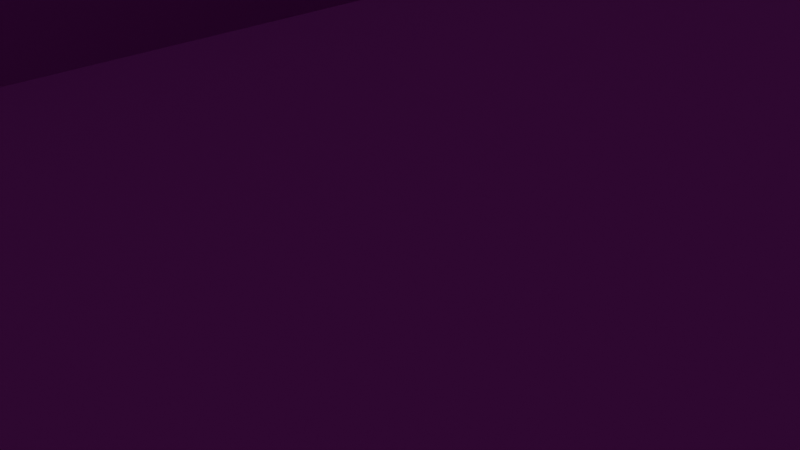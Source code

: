 # Source: Workbench.blend  (saved by Blender 4.0.36; exported with 4.5.12 LTS)
import bpy
from mathutils import Matrix  # noqa: F401  (used for matrix-valued properties, if any)

bpy.ops.wm.read_factory_settings(use_empty=True)
scene = bpy.context.scene
scene.name = 'Scene'

# ---- collections
col_collection = bpy.data.collections.new('Collection'); scene.collection.children.link(col_collection)

# ---- images (referenced by path relative to the original .blend; pixels are not part of the script)
import os
ASSET_DIR = os.environ.get("B2B_ASSET_DIR", "")  # directory of the original .blend (textures are referenced by path, not embedded)
HERE = os.path.dirname(os.path.abspath(__file__))  # packed textures are extracted next to this script under _unpacked/

def load_image(name, relpath, width, height, colorspace="sRGB"):
    """Load a texture the original file referenced (path relative to the .blend, or extracted next to this script)."""
    p = next((c for c in (os.path.join(HERE, relpath), os.path.join(ASSET_DIR, relpath)) if relpath and os.path.exists(c)), "")
    if p:
        img = bpy.data.images.load(p, check_existing=True)
        img.name = name
    else:  # same state as the original file: an image datablock whose file is absent (Cycles renders it pink)
        img = bpy.data.images.new(name, width, height)
        img.source = "FILE"
        img.filepath = "//" + (relpath or name)
    img.colorspace_settings.name = colorspace
    return img
img_t1_workbench_normal_tangent = load_image('t1_workbench_normal_tangent', 'Textures/t1_workbench_normal_tangent.png', 1024, 1024, 'Non-Color')
img_t1_workbench_metallic = load_image('t1_workbench_metallic', 'Textures/t1_workbench_metallic.png', 1024, 1024, 'sRGB')
img_t1_workbench_roughness = load_image('t1_workbench_roughness', 'Textures/t1_workbench_roughness.png', 1024, 1024, 'sRGB')
img_t1_workbench_base_color = load_image('t1_workbench_base_color', 'Textures/t1_workbench_base_color.png', 1024, 1024, 'sRGB')
img_t2_workbench_base_color = load_image('t2_workbench_base_color', 'Textures/t2_workbench_base_color.png', 1024, 1024, 'sRGB')
img_t2_workbench_metallic = load_image('t2_workbench_metallic', 'Textures/t2_workbench_metallic.png', 1024, 1024, 'sRGB')
img_t2_workbench_roughness = load_image('t2_workbench_roughness', 'Textures/t2_workbench_roughness.png', 1024, 1024, 'sRGB')
img_t2_workbench_normal_tangent = load_image('t2_workbench_normal_tangent', 'Textures/t2_workbench_normal_tangent.png', 1024, 1024, 'Non-Color')
img_t3_workbench_base_color = load_image('t3_workbench_base_color', 'Textures/t3_workbench_base_color.png', 1024, 1024, 'sRGB')
img_t3_workbench_metallic = load_image('t3_workbench_metallic', 'Textures/t3_workbench_metallic.png', 1024, 1024, 'sRGB')
img_t3_workbench_roughness = load_image('t3_workbench_roughness', 'Textures/t3_workbench_roughness.png', 1024, 1024, 'sRGB')
img_t3_workbench_normal_tangent = load_image('t3_workbench_normal_tangent', 'Textures/t3_workbench_normal_tangent.png', 1024, 1024, 'Non-Color')
img_t4_workbench_base_color = load_image('t4_workbench_base_color', 'Textures/t4_workbench_base_color.png', 1024, 1024, 'sRGB')
img_t4_workbench_metallic = load_image('t4_workbench_metallic', 'Textures/t4_workbench_metallic.png', 1024, 1024, 'sRGB')
img_t4_workbench_roughness = load_image('t4_workbench_roughness', 'Textures/t4_workbench_roughness.png', 1024, 1024, 'sRGB')
img_t4_workbench_normal_tangent = load_image('t4_workbench_normal_tangent', 'Textures/t4_workbench_normal_tangent.png', 1024, 1024, 'Non-Color')

# ---- materials (node trees are filled in below, after node groups)
mat_workbench_material1 = bpy.data.materials.new('Workbench_material1')
mat_workbench_material1.alpha_threshold = 0.0
mat_workbench_material1.use_transparent_shadow = False
mat_workbench_material1.preview_render_type = 'FLAT'
mat_workbench_material1.roughness = 0.5
mat_workbench_material1.line_color = (0.0, 0.0, 0.0, 1.0)
mat_workbench_material2 = bpy.data.materials.new('Workbench_material2')
mat_workbench_material2.use_transparent_shadow = False
mat_workbench_material2.preview_render_type = 'FLAT'
mat_workbench_material3 = bpy.data.materials.new('Workbench_material3')
mat_workbench_material3.use_transparent_shadow = False
mat_workbench_material3.preview_render_type = 'FLAT'
mat_workbench_material4 = bpy.data.materials.new('Workbench_material4')
mat_workbench_material4.use_transparent_shadow = False
mat_workbench_material4.preview_render_type = 'FLAT'

# ---- material node trees
mat_workbench_material1.use_nodes = True; mat_workbench_material1.node_tree.nodes.clear()
_N = mat_workbench_material1.node_tree.nodes; _L = mat_workbench_material1.node_tree.links
n0 = _N.new('ShaderNodeTexVoronoi'); n0.name = 'Voronoi Texture'; n0.location = (-402, 264)
n0.inputs[2].default_value = 170.4
n0.inputs[3].default_value = 7.9
n1 = _N.new('ShaderNodeBump'); n1.name = 'Bump'; n1.location = (67, 106)
n1.inputs[0].default_value = 0.48
n1.inputs[1].default_value = 1.0
n1.inputs[2].default_value = 1.0
n2 = _N.new('ShaderNodeTexNoise'); n2.name = 'Noise Texture'; n2.location = (-194, 230)
n2.inputs[2].default_value = 96.5
n3 = _N.new('ShaderNodeMapping'); n3.name = 'Mapping'; n3.location = (-601, 257)
n4 = _N.new('ShaderNodeTexCoord'); n4.name = 'Texture Coordinate'; n4.location = (-849, 260)
n5 = _N.new('ShaderNodeValToRGB'); n5.name = 'Color Ramp.001'; n5.location = (-99, 508)
while len(n5.color_ramp.elements) > 1: n5.color_ramp.elements.remove(n5.color_ramp.elements[-1])
n5.color_ramp.elements[0].position = 0.0; n5.color_ramp.elements[0].color = (0.0, 0.0, 0.0, 1.0)
_e = n5.color_ramp.elements.new(1.0); _e.color = (1.0, 1.0, 1.0, 1.0)
n6 = _N.new('ShaderNodeValToRGB'); n6.name = 'Color Ramp'; n6.location = (-99, 721)
while len(n6.color_ramp.elements) > 1: n6.color_ramp.elements.remove(n6.color_ramp.elements[-1])
n6.color_ramp.elements[0].position = 0.0; n6.color_ramp.elements[0].color = (0.0, 0.0, 0.0, 1.0)
_e = n6.color_ramp.elements.new(1.0); _e.color = (1.0, 1.0, 1.0, 1.0)
n7 = _N.new('ShaderNodeTexCoord'); n7.name = 'Texture Coordinate.001'; n7.location = (-813, 657)
n8 = _N.new('ShaderNodeTexNoise'); n8.name = 'Noise Texture.001'; n8.location = (-320, 642)
n8.inputs[2].default_value = 96.5
n9 = _N.new('ShaderNodeOutputMaterial'); n9.name = 'Material Output'; n9.location = (1121, 651)
n10 = _N.new('ShaderNodeMapping'); n10.name = 'Mapping.001'; n10.location = (-565, 655)
n11 = _N.new('ShaderNodeBsdfPrincipled'); n11.name = 'Principled BSDF'; n11.location = (831, 651)
n11.inputs[3].default_value = 1.45
n12 = _N.new('ShaderNodeNormalMap'); n12.name = 'Normal Map'; n12.location = (625, 507)
n12.hide = True
n13 = _N.new('ShaderNodeTexImage'); n13.name = 'Image Texture.003'; n13.location = (336, 438)
n13.hide = True
n13.image = img_t1_workbench_normal_tangent
n14 = _N.new('ShaderNodeTexImage'); n14.name = 'Image Texture.001'; n14.location = (353, 617)
n14.hide = True
n14.image = img_t1_workbench_metallic
n15 = _N.new('ShaderNodeTexImage'); n15.name = 'Image Texture.002'; n15.location = (343, 517)
n15.hide = True
n15.image = img_t1_workbench_roughness
n16 = _N.new('ShaderNodeTexImage'); n16.name = 'Image Texture'; n16.location = (361, 668)
n16.hide = True
n16.image = img_t1_workbench_base_color
_L.new(n11.outputs[0], n9.inputs[0])
_L.new(n4.outputs[2], n3.inputs[0])
_L.new(n3.outputs[0], n0.inputs[0])
_L.new(n0.outputs[1], n2.inputs[0])
_L.new(n2.outputs[1], n1.inputs[3])
_L.new(n7.outputs[2], n10.inputs[0])
_L.new(n10.outputs[0], n8.inputs[0])
_L.new(n8.outputs[1], n5.inputs[0])
_L.new(n16.outputs[0], n11.inputs[0])
_L.new(n14.outputs[0], n11.inputs[1])
_L.new(n15.outputs[0], n11.inputs[2])
_L.new(n12.outputs[0], n11.inputs[5])
_L.new(n13.outputs[0], n12.inputs[1])
n9.is_active_output = True
mat_workbench_material2.use_nodes = True; mat_workbench_material2.node_tree.nodes.clear()
_N = mat_workbench_material2.node_tree.nodes; _L = mat_workbench_material2.node_tree.links
n0 = _N.new('ShaderNodeTexVoronoi'); n0.name = 'Voronoi Texture'; n0.location = (-721, 370)
n0.inputs[2].default_value = 24.3
n0.inputs[3].default_value = 15.0
n1 = _N.new('ShaderNodeTexNoise'); n1.name = 'Noise Texture'; n1.location = (-512, 337)
n1.inputs[2].default_value = 1.0
n1.inputs[3].default_value = 15.0
n2 = _N.new('ShaderNodeTexCoord'); n2.name = 'Texture Coordinate'; n2.location = (-1167, 366)
n3 = _N.new('ShaderNodeMapping'); n3.name = 'Mapping'; n3.location = (-920, 363)
n3.inputs[3].default_value = (168.8, 1.0, 1.0)
n4 = _N.new('ShaderNodeValToRGB'); n4.name = 'Color Ramp.001'; n4.location = (-410, 688)
while len(n4.color_ramp.elements) > 1: n4.color_ramp.elements.remove(n4.color_ramp.elements[-1])
n4.color_ramp.elements[0].position = 0.0; n4.color_ramp.elements[0].color = (0.0, 0.0, 0.0, 1.0)
_e = n4.color_ramp.elements.new(1.0); _e.color = (1.0, 1.0, 1.0, 1.0)
n5 = _N.new('ShaderNodeValToRGB'); n5.name = 'Color Ramp'; n5.location = (-410, 901)
while len(n5.color_ramp.elements) > 1: n5.color_ramp.elements.remove(n5.color_ramp.elements[-1])
n5.color_ramp.elements[0].position = 0.0; n5.color_ramp.elements[0].color = (0.0, 0.0, 0.0, 1.0)
_e = n5.color_ramp.elements.new(1.0); _e.color = (1.0, 1.0, 1.0, 1.0)
n6 = _N.new('ShaderNodeTexCoord'); n6.name = 'Texture Coordinate.001'; n6.location = (-1123, 837)
n7 = _N.new('ShaderNodeTexNoise'); n7.name = 'Noise Texture.001'; n7.location = (-631, 821)
n7.inputs[2].default_value = 96.5
n8 = _N.new('ShaderNodeMapping'); n8.name = 'Mapping.001'; n8.location = (-875, 835)
n9 = _N.new('ShaderNodeOutputMaterial'); n9.name = 'Material Output'; n9.location = (740, 697)
n10 = _N.new('ShaderNodeBump'); n10.name = 'Bump'; n10.location = (-251, 212)
n10.inputs[0].default_value = 0.2733
n10.inputs[1].default_value = 1.0
n10.inputs[2].default_value = 1.0
n11 = _N.new('ShaderNodeBsdfPrincipled'); n11.name = 'Principled BSDF'; n11.location = (450, 697)
n11.inputs[3].default_value = 1.45
n12 = _N.new('ShaderNodeTexImage'); n12.name = 'Image Texture'; n12.location = (63, 725)
n12.hide = True
n12.image = img_t2_workbench_base_color
n13 = _N.new('ShaderNodeTexImage'); n13.name = 'Image Texture.001'; n13.location = (36, 663)
n13.hide = True
n13.image = img_t2_workbench_metallic
n14 = _N.new('ShaderNodeTexImage'); n14.name = 'Image Texture.002'; n14.location = (21, 595)
n14.hide = True
n14.image = img_t2_workbench_roughness
n15 = _N.new('ShaderNodeNormalMap'); n15.name = 'Normal Map'; n15.location = (234, 518)
n15.hide = True
n16 = _N.new('ShaderNodeTexImage'); n16.name = 'Image Texture.003'; n16.location = (-87, 513)
n16.hide = True
n16.image = img_t2_workbench_normal_tangent
_L.new(n11.outputs[0], n9.inputs[0])
_L.new(n2.outputs[2], n3.inputs[0])
_L.new(n3.outputs[0], n0.inputs[0])
_L.new(n0.outputs[1], n1.inputs[0])
_L.new(n1.outputs[1], n10.inputs[3])
_L.new(n6.outputs[2], n8.inputs[0])
_L.new(n8.outputs[0], n7.inputs[0])
_L.new(n7.outputs[1], n4.inputs[0])
_L.new(n12.outputs[0], n11.inputs[0])
_L.new(n13.outputs[0], n11.inputs[1])
_L.new(n14.outputs[0], n11.inputs[2])
_L.new(n15.outputs[0], n11.inputs[5])
_L.new(n16.outputs[0], n15.inputs[1])
n9.is_active_output = True
mat_workbench_material3.use_nodes = True; mat_workbench_material3.node_tree.nodes.clear()
_N = mat_workbench_material3.node_tree.nodes; _L = mat_workbench_material3.node_tree.links
n0 = _N.new('ShaderNodeValToRGB'); n0.name = 'Color Ramp.001'; n0.location = (-374, 664)
while len(n0.color_ramp.elements) > 1: n0.color_ramp.elements.remove(n0.color_ramp.elements[-1])
n0.color_ramp.elements[0].position = 0.0; n0.color_ramp.elements[0].color = (0.0, 0.0, 0.0, 1.0)
_e = n0.color_ramp.elements.new(1.0); _e.color = (1.0, 1.0, 1.0, 1.0)
n1 = _N.new('ShaderNodeValToRGB'); n1.name = 'Color Ramp'; n1.location = (-374, 877)
while len(n1.color_ramp.elements) > 1: n1.color_ramp.elements.remove(n1.color_ramp.elements[-1])
n1.color_ramp.elements[0].position = 0.0; n1.color_ramp.elements[0].color = (0.0, 0.0, 0.0, 1.0)
_e = n1.color_ramp.elements.new(1.0); _e.color = (1.0, 1.0, 1.0, 1.0)
n2 = _N.new('ShaderNodeTexCoord'); n2.name = 'Texture Coordinate.001'; n2.location = (-1087, 813)
n3 = _N.new('ShaderNodeTexNoise'); n3.name = 'Noise Texture.001'; n3.location = (-595, 797)
n3.inputs[2].default_value = 96.5
n4 = _N.new('ShaderNodeMapping'); n4.name = 'Mapping.001'; n4.location = (-840, 810)
n5 = _N.new('ShaderNodeTexVoronoi'); n5.name = 'Voronoi Texture'; n5.location = (-715, 392)
n5.inputs[2].default_value = 170.4
n5.inputs[3].default_value = 7.9
n6 = _N.new('ShaderNodeTexNoise'); n6.name = 'Noise Texture'; n6.location = (-507, 359)
n6.inputs[2].default_value = 96.5
n7 = _N.new('ShaderNodeTexCoord'); n7.name = 'Texture Coordinate'; n7.location = (-1162, 389)
n8 = _N.new('ShaderNodeMapping'); n8.name = 'Mapping'; n8.location = (-914, 386)
n9 = _N.new('ShaderNodeBump'); n9.name = 'Bump'; n9.location = (-245, 234)
n9.inputs[0].default_value = 0.3533
n9.inputs[1].default_value = 1.0
n9.inputs[2].default_value = 1.0
n10 = _N.new('ShaderNodeOutputMaterial'); n10.name = 'Material Output'; n10.location = (929, 709)
n11 = _N.new('ShaderNodeTexImage'); n11.name = 'Image Texture'; n11.location = (127, 792)
n11.hide = True
n11.image = img_t3_workbench_base_color
n12 = _N.new('ShaderNodeTexImage'); n12.name = 'Image Texture.001'; n12.location = (124, 728)
n12.hide = True
n12.image = img_t3_workbench_metallic
n13 = _N.new('ShaderNodeBsdfPrincipled'); n13.name = 'Principled BSDF'; n13.location = (602, 717)
n13.inputs[3].default_value = 1.45
n14 = _N.new('ShaderNodeTexImage'); n14.name = 'Image Texture.002'; n14.location = (102, 670)
n14.hide = True
n14.image = img_t3_workbench_roughness
n15 = _N.new('ShaderNodeNormalMap'); n15.name = 'Normal Map'; n15.location = (391, 576)
n15.hide = True
n16 = _N.new('ShaderNodeTexImage'); n16.name = 'Image Texture.003'; n16.location = (107, 603)
n16.hide = True
n16.image = img_t3_workbench_normal_tangent
_L.new(n13.outputs[0], n10.inputs[0])
_L.new(n7.outputs[2], n8.inputs[0])
_L.new(n8.outputs[0], n5.inputs[0])
_L.new(n5.outputs[1], n6.inputs[0])
_L.new(n6.outputs[1], n9.inputs[3])
_L.new(n2.outputs[2], n4.inputs[0])
_L.new(n4.outputs[0], n3.inputs[0])
_L.new(n3.outputs[1], n0.inputs[0])
_L.new(n11.outputs[0], n13.inputs[0])
_L.new(n12.outputs[0], n13.inputs[1])
_L.new(n14.outputs[0], n13.inputs[2])
_L.new(n15.outputs[0], n13.inputs[5])
_L.new(n16.outputs[0], n15.inputs[1])
n10.is_active_output = True
mat_workbench_material4.use_nodes = True; mat_workbench_material4.node_tree.nodes.clear()
_N = mat_workbench_material4.node_tree.nodes; _L = mat_workbench_material4.node_tree.links
n0 = _N.new('ShaderNodeValToRGB'); n0.name = 'Color Ramp'; n0.location = (-348, 196)
while len(n0.color_ramp.elements) > 1: n0.color_ramp.elements.remove(n0.color_ramp.elements[-1])
n0.color_ramp.elements[0].position = 0.0; n0.color_ramp.elements[0].color = (0.0, 0.0, 0.0, 1.0)
_e = n0.color_ramp.elements.new(1.0); _e.color = (1.0, 1.0, 1.0, 1.0)
n1 = _N.new('ShaderNodeTexCoord'); n1.name = 'Texture Coordinate.001'; n1.location = (-1061, 132)
n2 = _N.new('ShaderNodeTexNoise'); n2.name = 'Noise Texture.001'; n2.location = (-569, 116)
n2.inputs[2].default_value = 96.5
n3 = _N.new('ShaderNodeMapping'); n3.name = 'Mapping.001'; n3.location = (-814, 129)
n4 = _N.new('ShaderNodeTexVoronoi'); n4.name = 'Voronoi Texture'; n4.location = (-658, -282)
n4.inputs[2].default_value = 170.4
n4.inputs[3].default_value = 7.9
n5 = _N.new('ShaderNodeTexNoise'); n5.name = 'Noise Texture'; n5.location = (-449, -315)
n5.inputs[2].default_value = 96.5
n6 = _N.new('ShaderNodeTexCoord'); n6.name = 'Texture Coordinate'; n6.location = (-1104, -286)
n7 = _N.new('ShaderNodeMapping'); n7.name = 'Mapping'; n7.location = (-857, -289)
n8 = _N.new('ShaderNodeValToRGB'); n8.name = 'Color Ramp.001'; n8.location = (-348, -17)
while len(n8.color_ramp.elements) > 1: n8.color_ramp.elements.remove(n8.color_ramp.elements[-1])
n8.color_ramp.elements[0].position = 0.0; n8.color_ramp.elements[0].color = (0.0, 0.0, 0.0, 1.0)
_e = n8.color_ramp.elements.new(1.0); _e.color = (1.0, 1.0, 1.0, 1.0)
n9 = _N.new('ShaderNodeBump'); n9.name = 'Bump'; n9.location = (-207, -302)
n9.inputs[0].default_value = 0.3533
n9.inputs[1].default_value = 1.0
n9.inputs[2].default_value = 1.0
n10 = _N.new('ShaderNodeOutputMaterial'); n10.name = 'Material Output'; n10.location = (889, 339)
n11 = _N.new('ShaderNodeTexImage'); n11.name = 'Image Texture'; n11.location = (257, 292)
n11.hide = True
n11.image = img_t4_workbench_base_color
n12 = _N.new('ShaderNodeTexImage'); n12.name = 'Image Texture.001'; n12.location = (257, 238)
n12.hide = True
n12.image = img_t4_workbench_metallic
n13 = _N.new('ShaderNodeTexImage'); n13.name = 'Image Texture.002'; n13.location = (266, 192)
n13.hide = True
n13.image = img_t4_workbench_roughness
n14 = _N.new('ShaderNodeBsdfPrincipled'); n14.name = 'Principled BSDF'; n14.location = (599, 339)
n14.inputs[3].default_value = 1.45
n15 = _N.new('ShaderNodeNormalMap'); n15.name = 'Normal Map'; n15.location = (418, 140)
n15.hide = True
n16 = _N.new('ShaderNodeTexImage'); n16.name = 'Image Texture.003'; n16.location = (135, 149)
n16.hide = True
n16.image = img_t4_workbench_normal_tangent
_L.new(n14.outputs[0], n10.inputs[0])
_L.new(n1.outputs[2], n3.inputs[0])
_L.new(n3.outputs[0], n2.inputs[0])
_L.new(n2.outputs[1], n8.inputs[0])
_L.new(n6.outputs[2], n7.inputs[0])
_L.new(n7.outputs[0], n4.inputs[0])
_L.new(n4.outputs[1], n5.inputs[0])
_L.new(n5.outputs[1], n9.inputs[3])
_L.new(n11.outputs[0], n14.inputs[0])
_L.new(n12.outputs[0], n14.inputs[1])
_L.new(n13.outputs[0], n14.inputs[2])
_L.new(n15.outputs[0], n14.inputs[5])
_L.new(n16.outputs[0], n15.inputs[1])
n10.is_active_output = True

# ---- world
world_world = bpy.data.worlds.new('World'); scene.world = world_world
world_world.use_nodes = True; world_world.node_tree.nodes.clear()
_N = world_world.node_tree.nodes; _L = world_world.node_tree.links
n0 = _N.new('ShaderNodeOutputWorld'); n0.name = 'World Output'; n0.location = (300, 300)
n1 = _N.new('ShaderNodeBackground'); n1.name = 'Background'; n1.location = (10, 300)
n1.inputs[0].default_value = (0.05088, 0.05088, 0.05088, 1.0)
_L.new(n1.outputs[0], n0.inputs[0])
n0.is_active_output = True
world_world.color = (0.05088, 0.05088, 0.05088)
world_world.use_sun_shadow = False
world_world.sun_shadow_jitter_overblur = 0.0

# ---- cameras
cam_camera = bpy.data.cameras.new('Camera')
cam_camera.clip_end = 100.0
cam_camera.ortho_scale = 7.314

# ---- lights
light_light = bpy.data.lights.new('Light', 'POINT')
light_light.transmission_factor = 0.0
light_light.use_soft_falloff = False
light_light.energy = 1000.0
light_light.shadow_soft_size = 0.1
light_light.shadow_maximum_resolution = 0.006
light_light.use_absolute_resolution = True

# ---- meshes
me_cube = bpy.data.meshes.new('Cube')
me_cube.from_pydata([(6.508, 10.59, 0.1569), (6.508, 10.59, -0.1569), (6.508, -10.59, 0.1569), (6.508, -10.59, -0.1569), (-6.508, 10.59, 0.1569), (-6.508, 10.59, -0.1569), (-6.508, -10.59, 0.1569), (-6.508, -10.59, -0.1569), (-6.104, 10.59, -0.1569), (-6.104, -10.59, 0.1569), (-6.104, -10.59, -0.1569), (-6.104, 10.59, 0.1569), (-6.104, -10.59, 7.867), (-6.508, -10.59, 7.867), (-6.508, 10.59, 7.867), (-6.104, 10.59, 7.867), (-3.249, -10.59, -0.1569), (-3.249, 10.59, 0.1569), (-3.249, 10.59, -0.1569), (-3.249, -10.59, 0.1569), (-6.508, -10.3, -0.1569), (6.508, -10.3, 0.1569), (-6.508, -10.3, 0.1569), (6.508, -10.3, -0.1569), (-6.104, -10.3, -0.1569), (-6.104, -10.3, 0.1569), (-6.508, -10.3, 7.867), (-6.104, -10.3, 7.867), (-3.249, -10.3, 0.1569), (-3.249, -10.3, -0.1569), (-6.508, 10.26, 0.1569), (6.508, 10.26, -0.1569), (-6.508, 10.26, 7.867), (-6.508, 10.26, -0.1569), (6.508, 10.26, 0.1569), (-6.104, 10.26, -0.1569), (-6.104, 10.26, 0.1569), (-6.104, 10.26, 7.867), (-3.249, 10.26, 0.1569), (-3.249, 10.26, -0.1569), (5.808, -10.59, -0.1569), (5.808, 10.59, 0.1569), (5.808, 10.59, -0.1569), (5.808, -10.59, 0.1569), (5.808, -10.3, 0.1569), (5.808, -10.3, -0.1569), (5.808, 10.26, -0.1569), (5.808, 10.26, 0.1569), (-6.508, -5.013, -0.1569), (6.508, -5.013, 0.1569), (-6.104, -5.013, -0.1569), (-6.104, -5.013, 0.1569), (-6.104, -5.013, 7.867), (-3.249, -5.013, 0.1569), (-3.249, -5.013, -0.1569), (-6.508, -5.013, 0.1569), (6.508, -5.013, -0.1569), (-6.508, -5.013, 7.867), (5.808, -5.013, -0.1569), (5.808, -5.013, 0.1569), (-6.508, 4.991, 0.1569), (6.508, 4.991, -0.1569), (-6.508, 4.991, 7.867), (-6.508, 4.991, -0.1569), (6.508, 4.991, 0.1569), (-6.104, 4.991, -0.1569), (-6.104, 4.991, 0.1569), (-6.104, 4.991, 7.867), (-3.249, 4.991, 0.1569), (-3.249, 4.991, -0.1569), (5.808, 4.991, -0.1569), (5.808, 4.991, 0.1569), (-6.104, -5.013, -8.216), (-6.104, -10.3, -8.216), (-3.249, -5.013, -8.216), (-3.249, -10.3, -8.216), (5.808, -10.3, -8.216), (5.808, 10.26, -8.216), (-3.249, 10.26, -8.216), (-6.104, 10.26, -8.216), (5.808, -5.013, -8.216), (-6.104, 4.991, -8.216), (-3.249, 4.991, -8.216), (5.808, 4.991, -8.216), (-5.626, -5.27, -8.216), (-5.626, -10.04, -8.216), (-3.049, -5.27, -8.216), (-3.049, -10.04, -8.216), (5.13, -10.04, -8.216), (5.181, 10.02, -8.216), (-3.064, 10.02, -8.216), (-5.662, 10.02, -8.216), (5.13, -5.27, -8.216), (-5.662, 5.227, -8.216), (-3.064, 5.227, -8.216), (5.181, 5.227, -8.216), (-5.626, -5.27, -8.51), (-5.626, -10.04, -8.51), (-3.049, -5.27, -8.51), (-3.049, -10.04, -8.51), (5.13, -10.04, -8.51), (5.181, 10.02, -8.51), (-3.064, 10.02, -8.51), (-5.662, 10.02, -8.51), (5.13, -5.27, -8.51), (-5.662, 5.227, -8.51), (-3.064, 5.227, -8.51), (5.181, 5.227, -8.51), (-6.508, -5.013, -8.119), (-6.508, -10.3, -8.119), (5.808, -9.97, -7.713), (5.808, -9.97, -0.6601), (5.808, -5.343, -7.713), (-6.508, 10.26, -8.119), (-6.508, 4.991, -8.119), (5.808, -5.343, -0.6601), (5.907, -5.343, -0.6601), (5.907, -9.97, -0.6601), (5.907, -5.343, -7.713), (5.907, -9.97, -7.713), (5.808, 10.02, -0.5128), (5.808, 5.224, -0.5128), (5.808, 10.02, -7.861), (5.808, 5.224, -7.861), (5.907, 10.02, -0.5128), (5.907, 5.224, -0.5128), (5.907, 10.02, -7.861), (5.907, 5.224, -7.861), (5.807, 10.02, -4.187), (5.807, 5.224, -4.187), (5.907, 5.224, -2.35), (5.907, 10.02, -2.35), (5.907, 10.02, -6.942), (5.907, 5.224, -1.431), (5.907, 10.02, -1.431), (5.907, 5.224, -6.942), (5.809, 5.224, -0.972), (5.907, 5.224, -4.646), (5.808, 5.224, -2.809), (5.808, 5.224, -6.483), (5.808, 10.02, -6.483), (5.808, 10.02, -2.809), (5.907, 10.02, -4.646), (5.809, 10.02, -0.972), (5.907, 5.224, -0.7424), (5.907, 10.02, -3.957), (5.807, 5.224, -4.416), (5.808, 5.224, -2.579), (5.907, 5.224, -6.253), (5.808, 10.02, -6.713), (5.907, 10.02, -3.039), (5.809, 10.02, -1.202), (5.809, 5.224, -1.202), (5.907, 5.224, -3.039), (5.808, 5.224, -6.713), (5.907, 10.02, -6.253), (5.808, 10.02, -2.579), (5.807, 10.02, -4.416), (5.907, 5.224, -3.957), (5.907, 10.02, -0.7424), (5.808, 4.991, -4.187), (5.808, 4.991, -2.172), (5.808, 4.991, -6.202), (5.808, 10.26, -4.187), (5.808, 10.26, -6.202), (5.808, 10.26, -1.074), (5.808, 10.26, -2.059)], [], [(22, 6, 13, 26), (10, 9, 6, 7), (33, 30, 4, 5), (45, 23, 3, 40), (23, 21, 2, 3), (42, 41, 0, 1), (5, 4, 11, 8), (20, 24, 10, 7), (16, 19, 9, 10), (28, 25, 9, 19), (27, 26, 13, 12), (36, 11, 15, 37), (6, 9, 12, 13), (11, 4, 14, 15), (44, 28, 19, 43), (40, 43, 19, 16), (8, 11, 17, 18), (24, 29, 16, 10), (45, 29, 75, 76), (59, 53, 28, 44), (9, 25, 27, 12), (52, 57, 26, 27), (53, 51, 25, 28), (20, 48, 108, 109), (56, 49, 21, 23), (58, 56, 23, 45), (7, 6, 22, 20), (55, 22, 26, 57), (4, 30, 32, 14), (42, 1, 31, 46), (1, 0, 34, 31), (5, 8, 35, 33), (17, 11, 36, 38), (15, 14, 32, 37), (41, 17, 38, 47), (8, 18, 39, 35), (66, 36, 37, 67), (63, 60, 30, 33), (19, 12, 9), (28, 27, 12, 19), (25, 27, 28), (38, 37, 36), (17, 15, 37, 38), (17, 11, 15), (0, 41, 47, 34), (18, 42, 46, 39), (29, 24, 73, 75), (49, 59, 44, 21), (3, 2, 43, 40), (21, 44, 43, 2), (18, 17, 41, 42), (29, 45, 40, 16), (64, 71, 59, 49), (69, 70, 58, 54), (20, 22, 55, 48), (25, 51, 52, 27), (60, 55, 57, 62), (70, 61, 56, 58), (61, 64, 49, 56), (24, 20, 109, 73), (68, 66, 51, 53), (67, 62, 57, 52), (71, 68, 53, 59), (65, 69, 54, 50), (35, 39, 78, 79), (47, 38, 68, 71), (37, 32, 62, 67), (38, 36, 66, 68), (116, 117, 119, 118), (31, 34, 64, 61), (46, 31, 61, 70), (30, 60, 62, 32), (58, 45, 111, 115), (34, 47, 71, 64), (48, 55, 60, 63), (51, 66, 67, 52), (77, 83, 95, 89), (78, 77, 89, 90), (74, 80, 92, 86), (73, 72, 84, 85), (151, 134, 131, 156), (80, 58, 115, 112), (76, 80, 112, 110), (69, 65, 81, 82), (50, 54, 74, 72), (54, 58, 80, 74), (136, 161, 147, 152), (90, 89, 101, 102), (86, 92, 104, 98), (85, 84, 96, 97), (88, 87, 99, 100), (72, 74, 86, 84), (79, 78, 90, 91), (82, 81, 93, 94), (75, 73, 85, 87), (81, 79, 91, 93), (80, 76, 88, 92), (83, 82, 94, 95), (76, 75, 87, 88), (96, 98, 99, 97), (98, 104, 100, 99), (103, 102, 106, 105), (102, 101, 107, 106), (89, 95, 107, 101), (84, 86, 98, 96), (91, 90, 102, 103), (94, 93, 105, 106), (87, 85, 97, 99), (93, 91, 103, 105), (92, 88, 100, 104), (95, 94, 106, 107), (108, 72, 73, 109), (114, 81, 72, 108), (113, 79, 81, 114), (33, 35, 79, 113), (112, 115, 116, 118), (48, 63, 114, 108), (45, 76, 110, 111), (63, 33, 113, 114), (115, 111, 117, 116), (111, 110, 119, 117), (110, 112, 118, 119), (46, 70, 121, 120), (83, 77, 122, 123), (120, 124, 159, 143), (120, 121, 125, 124), (123, 122, 126, 127), (149, 154, 135, 132), (148, 155, 142, 137), (139, 154, 149, 140), (151, 152, 133, 134), (136, 152, 151, 143), (144, 136, 143, 159), (158, 145, 150, 153), (130, 147, 156, 131), (129, 146, 157, 128), (146, 137, 142, 157), (130, 131, 134, 133), (138, 153, 150, 141), (124, 125, 144, 159), (147, 138, 141, 156), (127, 126, 132, 135), (148, 139, 140, 155), (145, 158, 129, 128), (144, 125, 121, 136), (123, 127, 135, 154), (137, 146, 139, 148), (153, 138, 129, 158), (147, 130, 133, 152), (161, 136, 121, 70), (147, 161, 160, 138), (146, 129, 138, 160), (146, 160, 162, 139), (139, 162, 83, 154), (83, 123, 154), (50, 72, 81, 65), (70, 69, 82, 161), (82, 83, 162, 160), (160, 161, 82), (145, 128, 141, 150), (155, 140, 157, 142), (126, 122, 149, 132), (46, 120, 143, 165), (151, 166, 165, 143), (156, 166, 151), (141, 163, 166, 156), (141, 128, 163), (157, 164, 163, 128), (157, 140, 164), (164, 149, 122, 77), (149, 164, 140), (46, 165, 78, 39), (165, 166, 78), (163, 78, 166), (164, 78, 163), (77, 78, 164)])
me_cube.polygons.foreach_set('material_index', [2, 1, 1, 0, 1, 1, 1, 1, 1, 0, 2, 0, 2, 2, 1, 1, 1, 1, 0, 1, 0, 2, 1, 0, 1, 1, 1, 3, 2, 1, 1, 1, 0, 2, 1, 1, 3, 1, 2, 2, 2, 2, 2, 2, 1, 1, 0, 1, 1, 1, 1, 1, 1, 1, 1, 3, 3, 1, 1, 0, 1, 2, 1, 1, 0, 1, 2, 1, 2, 1, 1, 3, 0, 1, 1, 3, 0, 0, 0, 0, 2, 0, 0, 0, 0, 0, 0, 0, 0, 0, 0, 0, 0, 0, 0, 0, 0, 0, 0, 0, 0, 0, 0, 0, 0, 0, 0, 0, 0, 0, 0, 0, 0, 0, 0, 2, 0, 0, 0, 2, 2, 2, 0, 0, 2, 2, 2, 2, 2, 2, 2, 2, 2, 2, 2, 2, 2, 2, 2, 2, 2, 2, 2, 2, 2, 2, 2, 2, 2, 0, 0, 0, 0, 0, 0, 0, 0, 0, 0, 2, 2, 2, 0, 0, 0, 0, 0, 0, 0, 0, 0, 0, 0, 0, 0, 0])
_uv = me_cube.uv_layers.new(name='UVMap')
_uv.uv.foreach_set('vector', [0.7107, 0.8008, 0.7107, 0.8064, 0.5642, 0.8064, 0.5642, 0.8008, 0.0004033, 0.9918, 0.006367, 0.9918, 0.006367, 0.9995, 0.0004033, 0.9995, 0.7232, 0.3966, 0.7292, 0.3966, 0.7292, 0.403, 0.7232, 0.403, 0.5578, 0.3974, 0.5711, 0.3974, 0.5711, 0.403, 0.5578, 0.403, 0.7385, 0.3974, 0.7444, 0.3974, 0.7444, 0.403, 0.7385, 0.403, 0.3196, 0.5749, 0.3136, 0.5749, 0.3136, 0.5616, 0.3196, 0.5616, 0.3196, 0.8089, 0.3136, 0.8089, 0.3136, 0.8013, 0.3196, 0.8013, 0.3238, 0.3974, 0.3315, 0.3974, 0.3315, 0.403, 0.3238, 0.403, 0.0004033, 0.9375, 0.006367, 0.9375, 0.006367, 0.9918, 0.0004033, 0.9918, 0.2936, 0.7369, 0.2936, 0.7912, 0.2881, 0.7912, 0.2881, 0.7369, 0.73, 0.3974, 0.7377, 0.3974, 0.7377, 0.403, 0.73, 0.403, 0.1544, 0.7524, 0.1608, 0.7524, 0.1608, 0.8989, 0.1544, 0.8989, 0.006367, 0.9995, 0.006367, 0.9918, 0.1529, 0.9918, 0.1529, 0.9995, 0.3136, 0.8013, 0.3136, 0.8089, 0.1671, 0.8089, 0.1671, 0.8013, 0.5501, 0.4094, 0.378, 0.4094, 0.378, 0.4038, 0.5501, 0.4038, 0.0004033, 0.7654, 0.006367, 0.7654, 0.006367, 0.9375, 0.0004033, 0.9375, 0.3196, 0.8013, 0.3136, 0.8013, 0.3136, 0.747, 0.3196, 0.747, 0.3315, 0.3974, 0.3857, 0.3974, 0.3857, 0.403, 0.3315, 0.403, 0.0004033, 0.2344, 0.0004033, 0.06232, 0.1535, 0.06232, 0.1535, 0.2344, 0.5501, 0.5099, 0.378, 0.5099, 0.378, 0.4094, 0.5501, 0.4094, 0.261, 0.6497, 0.2666, 0.6497, 0.2666, 0.7962, 0.261, 0.7962, 0.73, 0.297, 0.7377, 0.297, 0.7377, 0.3974, 0.73, 0.3974, 0.378, 0.5099, 0.3238, 0.5099, 0.3238, 0.4094, 0.378, 0.4094, 0.7232, 0.005991, 0.7232, 0.1064, 0.5719, 0.1064, 0.5719, 0.005991, 0.7385, 0.297, 0.7444, 0.297, 0.7444, 0.3974, 0.7385, 0.3974, 0.5578, 0.297, 0.5711, 0.297, 0.5711, 0.3974, 0.5578, 0.3974, 0.7232, 0.0004033, 0.7292, 0.0004033, 0.7292, 0.005991, 0.7232, 0.005991, 0.9945, 0.4837, 0.9945, 0.6447, 0.7597, 0.6447, 0.7597, 0.4837, 0.7107, 0.4038, 0.7107, 0.4102, 0.5642, 0.4102, 0.5642, 0.4038, 0.5578, 0.0004033, 0.5711, 0.0004033, 0.5711, 0.006824, 0.5578, 0.006824, 0.7385, 0.0004033, 0.7444, 0.0004033, 0.7444, 0.006824, 0.7385, 0.006824, 0.3238, 0.0004033, 0.3315, 0.0004033, 0.3315, 0.006824, 0.3238, 0.006824, 0.2872, 0.7369, 0.2872, 0.7912, 0.2808, 0.7912, 0.2808, 0.7369, 0.73, 0.0004033, 0.7377, 0.0004033, 0.7377, 0.006824, 0.73, 0.006824, 0.5501, 0.8064, 0.378, 0.8064, 0.378, 0.8, 0.5501, 0.8, 0.3315, 0.0004033, 0.3857, 0.0004033, 0.3857, 0.006824, 0.3315, 0.006824, 0.7608, 0.1802, 0.7608, 0.02088, 0.9942, 0.02088, 0.9942, 0.1802, 0.7232, 0.2965, 0.7292, 0.2965, 0.7292, 0.3966, 0.7232, 0.3966, 0.1706, 0.9374, 0.3171, 0.9917, 0.1706, 0.9917, 0.275, 0.6407, 0.275, 0.7969, 0.2695, 0.7969, 0.2695, 0.6407, 0.1511, 0.8264, 0.1511, 0.9729, 0.09689, 0.8264, 0.3509, 0.9773, 0.2044, 0.923, 0.3509, 0.923, 0.1608, 0.5954, 0.1608, 0.7516, 0.1544, 0.7516, 0.1544, 0.5954, 0.2524, 0.5684, 0.3066, 0.5684, 0.3066, 0.7149, 0.5634, 0.8064, 0.5501, 0.8064, 0.5501, 0.8, 0.5634, 0.8, 0.3857, 0.0004033, 0.5578, 0.0004033, 0.5578, 0.006824, 0.3857, 0.006824, 0.0004033, 0.06232, 0.0004033, 0.008081, 0.1535, 0.008081, 0.1535, 0.06232, 0.5634, 0.5099, 0.5501, 0.5099, 0.5501, 0.4094, 0.5634, 0.4094, 0.0004033, 0.7521, 0.006367, 0.7521, 0.006367, 0.7654, 0.0004033, 0.7654, 0.5634, 0.4094, 0.5501, 0.4094, 0.5501, 0.4038, 0.5634, 0.4038, 0.3196, 0.747, 0.3136, 0.747, 0.3136, 0.5749, 0.3196, 0.5749, 0.3857, 0.3974, 0.5578, 0.3974, 0.5578, 0.403, 0.3857, 0.403, 0.5634, 0.7, 0.5501, 0.7, 0.5501, 0.5099, 0.5634, 0.5099, 0.3857, 0.1069, 0.5578, 0.1069, 0.5578, 0.297, 0.3857, 0.297, 0.7232, 0.005991, 0.7292, 0.005991, 0.7292, 0.1064, 0.7232, 0.1064, 0.7608, 0.6431, 0.7608, 0.483, 0.9942, 0.483, 0.9942, 0.6431, 0.9945, 0.1791, 0.9945, 0.4837, 0.7597, 0.4837, 0.7597, 0.1791, 0.5578, 0.1069, 0.5711, 0.1069, 0.5711, 0.297, 0.5578, 0.297, 0.7385, 0.1069, 0.7444, 0.1069, 0.7444, 0.297, 0.7385, 0.297, 0.0004033, 0.008081, 0.0004033, 0.0004033, 0.1517, 0.0004033, 0.1535, 0.008081, 0.378, 0.7, 0.3238, 0.7, 0.3238, 0.5099, 0.378, 0.5099, 0.73, 0.1069, 0.7377, 0.1069, 0.7377, 0.297, 0.73, 0.297, 0.5501, 0.7, 0.378, 0.7, 0.378, 0.5099, 0.5501, 0.5099, 0.3315, 0.1069, 0.3857, 0.1069, 0.3857, 0.297, 0.3315, 0.297, 0.1671, 0.5531, 0.1671, 0.4989, 0.3203, 0.4989, 0.3203, 0.5531, 0.5501, 0.8, 0.378, 0.8, 0.378, 0.7, 0.5501, 0.7, 0.73, 0.006824, 0.7377, 0.006824, 0.7377, 0.1069, 0.73, 0.1069, 0.378, 0.8, 0.3238, 0.8, 0.3238, 0.7, 0.378, 0.7, 0.2565, 0.7963, 0.1686, 0.7963, 0.1686, 0.6623, 0.2565, 0.6623, 0.7385, 0.006824, 0.7444, 0.006824, 0.7444, 0.1069, 0.7385, 0.1069, 0.5578, 0.006824, 0.5711, 0.006824, 0.5711, 0.1069, 0.5578, 0.1069, 0.9945, 0.01874, 0.9945, 0.1791, 0.7597, 0.1791, 0.7597, 0.01874, 0.0004033, 0.3349, 0.0004033, 0.2344, 0.009965, 0.2407, 0.009965, 0.3286, 0.5634, 0.8, 0.5501, 0.8, 0.5501, 0.7, 0.5634, 0.7, 0.7232, 0.1064, 0.7292, 0.1064, 0.7292, 0.2965, 0.7232, 0.2965, 0.7608, 0.483, 0.7608, 0.1802, 0.9942, 0.1802, 0.9942, 0.483, 0.3847, 0.8983, 0.3847, 0.9983, 0.3728, 0.9939, 0.3728, 0.9028, 0.2126, 0.8983, 0.3847, 0.8983, 0.3728, 0.9028, 0.2162, 0.9028, 0.4465, 0.8959, 0.6186, 0.8959, 0.6057, 0.9008, 0.4503, 0.9008, 0.3923, 0.9964, 0.3923, 0.8959, 0.4014, 0.9008, 0.4014, 0.9915, 0.323, 0.6823, 0.3211, 0.6779, 0.3211, 0.6605, 0.323, 0.6561, 0.1535, 0.3349, 0.0004033, 0.3349, 0.009965, 0.3286, 0.144, 0.3286, 0.1535, 0.2344, 0.1535, 0.3349, 0.144, 0.3286, 0.144, 0.2407, 0.1671, 0.05464, 0.1671, 0.0004034, 0.3203, 0.0004033, 0.3203, 0.05464, 0.0004033, 0.5612, 0.0004033, 0.507, 0.1535, 0.507, 0.1535, 0.5612, 0.0004033, 0.507, 0.0004033, 0.3349, 0.1535, 0.3349, 0.1535, 0.507, 0.1826, 0.2312, 0.2054, 0.2267, 0.2132, 0.2312, 0.187, 0.2312, 0.1544, 0.4542, 0.1544, 0.2975, 0.1599, 0.2975, 0.1599, 0.4542, 0.1663, 0.3445, 0.1663, 0.4999, 0.1607, 0.4999, 0.1607, 0.3445, 0.1663, 0.2048, 0.1663, 0.2955, 0.1607, 0.2955, 0.1607, 0.2048, 0.1663, 0.0004033, 0.1663, 0.1558, 0.1607, 0.1558, 0.1607, 0.0004033, 0.3923, 0.8959, 0.4465, 0.8959, 0.4503, 0.9008, 0.4014, 0.9008, 0.1584, 0.8983, 0.2126, 0.8983, 0.2162, 0.9028, 0.1668, 0.9028, 0.2126, 0.9983, 0.1584, 0.9983, 0.1668, 0.9939, 0.2162, 0.9939, 0.4465, 0.9964, 0.3923, 0.9964, 0.4014, 0.9915, 0.4503, 0.9915, 0.1584, 0.9983, 0.1584, 0.8983, 0.1668, 0.9028, 0.1668, 0.9939, 0.6186, 0.8959, 0.6186, 0.9964, 0.6057, 0.9915, 0.6057, 0.9008, 0.3847, 0.9983, 0.2126, 0.9983, 0.2162, 0.9939, 0.3728, 0.9939, 0.6186, 0.9964, 0.4465, 0.9964, 0.4503, 0.9915, 0.6057, 0.9915, 0.7115, 0.9996, 0.7115, 0.9506, 0.8023, 0.9506, 0.8023, 0.9996, 0.7115, 0.9506, 0.7115, 0.7952, 0.8023, 0.7952, 0.8023, 0.9506, 0.8137, 0.9996, 0.8137, 0.9502, 0.9047, 0.9502, 0.9047, 0.9996, 0.8137, 0.9502, 0.8137, 0.7935, 0.9047, 0.7935, 0.9047, 0.9502, 0.1544, 0.2975, 0.1544, 0.2064, 0.1599, 0.2064, 0.1599, 0.2975, 0.1663, 0.2955, 0.1663, 0.3445, 0.1607, 0.3445, 0.1607, 0.2955, 0.1544, 0.5035, 0.1544, 0.4542, 0.1599, 0.4542, 0.1599, 0.5035, 0.1544, 0.04978, 0.1544, 0.0004033, 0.1599, 0.0004033, 0.1599, 0.04978, 0.1663, 0.1558, 0.1663, 0.2048, 0.1607, 0.2048, 0.1607, 0.1558, 0.1544, 0.5946, 0.1544, 0.5035, 0.1599, 0.5035, 0.1599, 0.5946, 0.1663, 0.4999, 0.1663, 0.5906, 0.1607, 0.5906, 0.1607, 0.4999, 0.1544, 0.2064, 0.1544, 0.04978, 0.1599, 0.04978, 0.1599, 0.2064, 0.7115, 0.694, 0.7194, 0.694, 0.7194, 0.7944, 0.7115, 0.7944, 0.7115, 0.5039, 0.7194, 0.5039, 0.7194, 0.694, 0.7115, 0.694, 0.7115, 0.4038, 0.7194, 0.4038, 0.7194, 0.5039, 0.7115, 0.5039, 0.1671, 0.5608, 0.1671, 0.5531, 0.3203, 0.5531, 0.3184, 0.5608, 0.3211, 0.3564, 0.3211, 0.2223, 0.323, 0.2223, 0.323, 0.3564, 0.7232, 0.1064, 0.7232, 0.2965, 0.5719, 0.2965, 0.5719, 0.1064, 0.0004033, 0.2344, 0.1535, 0.2344, 0.144, 0.2407, 0.009965, 0.2407, 0.7232, 0.2965, 0.7232, 0.3966, 0.5719, 0.3966, 0.5719, 0.2965, 0.3211, 0.2223, 0.3211, 0.1344, 0.323, 0.1344, 0.323, 0.2223, 0.3211, 0.1344, 0.3211, 0.0004033, 0.323, 0.0004033, 0.323, 0.1344, 0.3211, 0.4443, 0.3211, 0.3564, 0.323, 0.3564, 0.323, 0.4443, 0.1671, 0.3268, 0.1671, 0.2267, 0.1739, 0.2312, 0.1739, 0.3224, 0.3203, 0.2267, 0.3203, 0.3268, 0.3135, 0.3224, 0.3135, 0.2312, 0.1636, 0.6898, 0.1617, 0.6898, 0.1617, 0.6854, 0.1636, 0.6811, 0.3211, 0.6283, 0.3211, 0.5371, 0.323, 0.5371, 0.323, 0.6283, 0.3211, 0.5363, 0.3211, 0.4451, 0.323, 0.4451, 0.323, 0.5363, 0.1015, 0.8684, 0.01033, 0.8684, 0.01033, 0.8637, 0.1015, 0.8637, 0.01033, 0.8775, 0.1015, 0.8775, 0.1015, 0.9081, 0.01033, 0.9081, 0.01033, 0.8728, 0.01033, 0.8684, 0.1015, 0.8684, 0.1015, 0.8728, 0.1015, 0.9755, 0.01033, 0.9755, 0.01033, 0.9707, 0.1015, 0.9707, 0.01033, 0.9798, 0.01033, 0.9755, 0.1015, 0.9755, 0.1015, 0.9798, 0.01033, 0.9846, 0.01033, 0.9798, 0.1015, 0.9798, 0.1015, 0.9846, 0.01033, 0.9219, 0.1015, 0.9219, 0.1015, 0.9394, 0.01033, 0.9394, 0.01033, 0.9533, 0.01033, 0.9485, 0.1015, 0.9485, 0.1015, 0.9533, 0.01033, 0.9172, 0.01033, 0.9128, 0.1015, 0.9128, 0.1015, 0.9172, 0.01033, 0.9128, 0.01033, 0.9081, 0.1015, 0.9081, 0.1015, 0.9128, 0.01033, 0.9533, 0.1015, 0.9533, 0.1015, 0.9707, 0.01033, 0.9707, 0.01033, 0.9442, 0.01033, 0.9394, 0.1015, 0.9394, 0.1015, 0.9442, 0.1015, 0.9889, 0.01033, 0.9889, 0.01033, 0.9846, 0.1015, 0.9846, 0.01033, 0.9485, 0.01033, 0.9442, 0.1015, 0.9442, 0.1015, 0.9485, 0.01033, 0.8462, 0.1015, 0.8462, 0.1015, 0.8637, 0.01033, 0.8637, 0.01033, 0.8775, 0.01033, 0.8728, 0.1015, 0.8728, 0.1015, 0.8775, 0.1015, 0.9219, 0.01033, 0.9219, 0.01033, 0.9172, 0.1015, 0.9172, 0.1663, 0.6854, 0.1663, 0.6898, 0.1644, 0.6898, 0.1644, 0.6811, 0.1644, 0.6585, 0.1663, 0.6585, 0.1663, 0.6759, 0.1644, 0.6803, 0.1663, 0.6263, 0.1644, 0.6307, 0.1644, 0.5914, 0.1663, 0.5958, 0.323, 0.6509, 0.3211, 0.6553, 0.3211, 0.6291, 0.323, 0.6335, 0.1617, 0.6315, 0.1636, 0.6358, 0.1636, 0.6533, 0.1617, 0.6576, 0.2054, 0.2267, 0.1826, 0.2312, 0.1739, 0.2312, 0.1671, 0.2267, 0.2132, 0.2312, 0.2054, 0.2267, 0.2437, 0.2267, 0.2175, 0.2312, 0.2481, 0.2312, 0.2437, 0.2312, 0.2175, 0.2312, 0.2437, 0.2267, 0.2481, 0.2312, 0.2437, 0.2267, 0.282, 0.2267, 0.2873, 0.2312, 0.2873, 0.2312, 0.282, 0.2267, 0.3203, 0.2267, 0.2917, 0.2312, 0.3203, 0.2267, 0.3135, 0.2312, 0.2917, 0.2312, 0.0004033, 0.5612, 0.1535, 0.5612, 0.1535, 0.7513, 0.0004033, 0.7513, 0.1671, 0.2267, 0.1671, 0.05464, 0.3203, 0.05464, 0.2054, 0.2267, 0.3203, 0.05464, 0.3203, 0.2267, 0.282, 0.2267, 0.2437, 0.2267, 0.2437, 0.2267, 0.2054, 0.2267, 0.3203, 0.05464, 0.1644, 0.6358, 0.1663, 0.6315, 0.1663, 0.6576, 0.1644, 0.6533, 0.1617, 0.5958, 0.1636, 0.5914, 0.1636, 0.6307, 0.1617, 0.6263, 0.1617, 0.6585, 0.1636, 0.6585, 0.1636, 0.6803, 0.1617, 0.6759, 0.1671, 0.3268, 0.1739, 0.3224, 0.1826, 0.3224, 0.1846, 0.3268, 0.187, 0.3224, 0.2033, 0.3268, 0.1846, 0.3268, 0.1826, 0.3224, 0.2132, 0.3224, 0.2033, 0.3268, 0.187, 0.3224, 0.2175, 0.3224, 0.2437, 0.3268, 0.2033, 0.3268, 0.2132, 0.3224, 0.2175, 0.3224, 0.2437, 0.3224, 0.2437, 0.3268, 0.2481, 0.3224, 0.282, 0.3268, 0.2437, 0.3268, 0.2437, 0.3224, 0.2481, 0.3224, 0.2873, 0.3224, 0.282, 0.3268, 0.282, 0.3268, 0.2917, 0.3224, 0.3135, 0.3224, 0.3203, 0.3268, 0.2917, 0.3224, 0.282, 0.3268, 0.2873, 0.3224, 0.1671, 0.3268, 0.1846, 0.3268, 0.3203, 0.4989, 0.1671, 0.4989, 0.1846, 0.3268, 0.2033, 0.3268, 0.3203, 0.4989, 0.2437, 0.3268, 0.3203, 0.4989, 0.2033, 0.3268, 0.282, 0.3268, 0.3203, 0.4989, 0.2437, 0.3268, 0.3203, 0.3268, 0.3203, 0.4989, 0.282, 0.3268])
me_cube.materials.append(mat_workbench_material1)
me_cube.materials.append(mat_workbench_material2)
me_cube.materials.append(mat_workbench_material3)
me_cube.materials.append(mat_workbench_material4)
me_cube.use_mirror_vertex_groups = False
me_cube.update()

# ---- objects
ob_workbench = bpy.data.objects.new('Workbench', me_cube)
ob_light = bpy.data.objects.new('Light', light_light)
ob_camera = bpy.data.objects.new('Camera', cam_camera)

# ---- transforms, parenting, visibility, modifiers, constraints
ob_workbench.location = (0.0, 0.0, 0.0)
ob_workbench.lock_rotations_4d = False
ob_workbench.empty_display_type = 'ARROWS'
ob_workbench.lineart.crease_threshold = 0.0
ob_light.location = (7.755, 9.208, -4.395)
ob_light.rotation_euler = (0.6503, 0.05522, 1.866)
ob_light.lock_rotations_4d = False
ob_light.empty_display_type = 'ARROWS'
ob_light.color = (0.0, 0.0, 0.0, 0.0)
ob_light.lineart.crease_threshold = 0.0
ob_camera.location = (7.359, -6.926, 4.958)
ob_camera.rotation_euler = (1.109, 0.0, 0.8149)
ob_camera.lock_rotations_4d = False
ob_camera.empty_display_type = 'ARROWS'
ob_camera.color = (0.0, 0.0, 0.0, 0.0)
ob_camera.display_type = 'WIRE'
ob_camera.lineart.crease_threshold = 0.0

# ---- collection membership
col_collection.objects.link(ob_workbench)
col_collection.objects.link(ob_light)
col_collection.objects.link(ob_camera)

# ---- scene / render settings (as saved in the file)
scene.camera = ob_camera
scene.frame_start = 1; scene.frame_end = 250; scene.frame_set(1)
scene.render.engine = 'BLENDER_EEVEE_NEXT'
scene.cycles.sampling_pattern = 'TABULATED_SOBOL'
bpy.context.view_layer.update()
